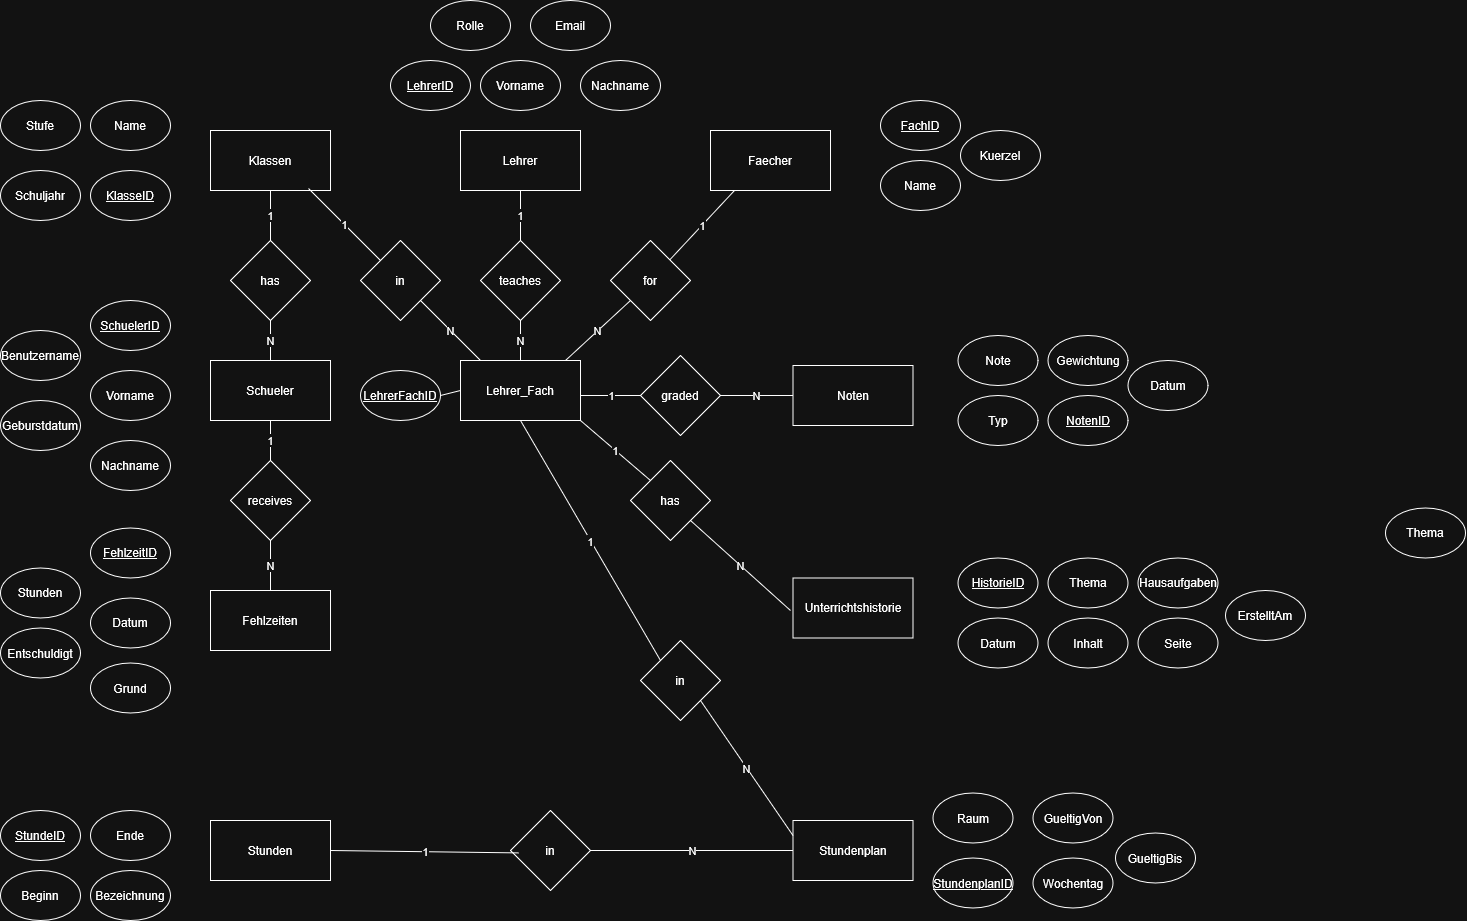

The diagram above was exported from draw.io. Its source (the exported page's mxGraphModel, read from the mxfile embedded in the PNG):
<mxGraphModel dx="3421" dy="1415" grid="1" gridSize="10" guides="1" tooltips="1" connect="1" arrows="1" fold="1" page="1" pageScale="1" pageWidth="850" pageHeight="1100" math="0" shadow="0">
  <root>
    <mxCell id="0" />
    <mxCell id="1" parent="0" />
    <mxCell id="-ZjtPxaLnpZ-p5fdLks0-1" parent="1" style="rounded=0;whiteSpace=wrap;html=1;" value="Schueler" vertex="1">
      <mxGeometry height="60" width="120" x="50" y="360" as="geometry" />
    </mxCell>
    <mxCell id="-ZjtPxaLnpZ-p5fdLks0-2" parent="1" style="rounded=0;whiteSpace=wrap;html=1;" value="Lehrer" vertex="1">
      <mxGeometry height="60" width="120" x="300" y="130" as="geometry" />
    </mxCell>
    <mxCell id="-ZjtPxaLnpZ-p5fdLks0-3" parent="1" style="rounded=0;whiteSpace=wrap;html=1;" value="Lehrer_Fach" vertex="1">
      <mxGeometry height="60" width="120" x="300" y="360" as="geometry" />
    </mxCell>
    <mxCell id="-ZjtPxaLnpZ-p5fdLks0-4" parent="1" style="rounded=0;whiteSpace=wrap;html=1;" value="Klassen" vertex="1">
      <mxGeometry height="60" width="120" x="50" y="130" as="geometry" />
    </mxCell>
    <mxCell id="-ZjtPxaLnpZ-p5fdLks0-5" parent="1" style="rounded=0;whiteSpace=wrap;html=1;" value="Faecher" vertex="1">
      <mxGeometry height="60" width="120" x="550" y="130" as="geometry" />
    </mxCell>
    <mxCell id="-ZjtPxaLnpZ-p5fdLks0-6" parent="1" style="rounded=0;whiteSpace=wrap;html=1;" value="Noten" vertex="1">
      <mxGeometry height="60" width="120" x="632.5" y="365" as="geometry" />
    </mxCell>
    <mxCell id="-ZjtPxaLnpZ-p5fdLks0-7" parent="1" style="rounded=0;whiteSpace=wrap;html=1;" value="Stunden" vertex="1">
      <mxGeometry height="60" width="120" x="50" y="820" as="geometry" />
    </mxCell>
    <mxCell id="-ZjtPxaLnpZ-p5fdLks0-8" parent="1" style="rounded=0;whiteSpace=wrap;html=1;" value="Fehlzeiten" vertex="1">
      <mxGeometry height="60" width="120" x="50" y="590" as="geometry" />
    </mxCell>
    <mxCell id="-ZjtPxaLnpZ-p5fdLks0-9" parent="1" style="rounded=0;whiteSpace=wrap;html=1;" value="Stundenplan" vertex="1">
      <mxGeometry height="60" width="120" x="632.5" y="820" as="geometry" />
    </mxCell>
    <mxCell id="-ZjtPxaLnpZ-p5fdLks0-10" parent="1" style="rounded=0;whiteSpace=wrap;html=1;" value="Unterrichtshistorie" vertex="1">
      <mxGeometry height="60" width="120" x="632.5" y="577.5" as="geometry" />
    </mxCell>
    <mxCell id="-ZjtPxaLnpZ-p5fdLks0-12" parent="1" style="rhombus;whiteSpace=wrap;html=1;" value="has" vertex="1">
      <mxGeometry height="80" width="80" x="70" y="240" as="geometry" />
    </mxCell>
    <mxCell id="-ZjtPxaLnpZ-p5fdLks0-13" parent="1" style="ellipse;whiteSpace=wrap;html=1;" value="Name" vertex="1">
      <mxGeometry height="50" width="80" x="-70" y="100" as="geometry" />
    </mxCell>
    <mxCell id="-ZjtPxaLnpZ-p5fdLks0-14" parent="1" style="ellipse;whiteSpace=wrap;html=1;" value="Stufe" vertex="1">
      <mxGeometry height="50" width="80" x="-160" y="100" as="geometry" />
    </mxCell>
    <mxCell id="-ZjtPxaLnpZ-p5fdLks0-15" parent="1" style="ellipse;whiteSpace=wrap;html=1;" value="Schuljahr" vertex="1">
      <mxGeometry height="50" width="80" x="-160" y="170" as="geometry" />
    </mxCell>
    <mxCell id="-ZjtPxaLnpZ-p5fdLks0-16" parent="1" style="ellipse;whiteSpace=wrap;html=1;" value="Nachname" vertex="1">
      <mxGeometry height="50" width="80" x="420" y="60" as="geometry" />
    </mxCell>
    <mxCell id="-ZjtPxaLnpZ-p5fdLks0-17" parent="1" style="ellipse;whiteSpace=wrap;html=1;fontStyle=4" value="LehrerID" vertex="1">
      <mxGeometry height="50" width="80" x="230" y="60" as="geometry" />
    </mxCell>
    <mxCell id="-ZjtPxaLnpZ-p5fdLks0-18" parent="1" style="ellipse;whiteSpace=wrap;html=1;fontStyle=4" value="KlasseID" vertex="1">
      <mxGeometry height="50" width="80" x="-70" y="170" as="geometry" />
    </mxCell>
    <mxCell id="-ZjtPxaLnpZ-p5fdLks0-19" parent="1" style="ellipse;whiteSpace=wrap;html=1;fontStyle=4" value="SchuelerID" vertex="1">
      <mxGeometry height="50" width="80" x="-70" y="300" as="geometry" />
    </mxCell>
    <mxCell id="-ZjtPxaLnpZ-p5fdLks0-20" parent="1" style="ellipse;whiteSpace=wrap;html=1;" value="Grund" vertex="1">
      <mxGeometry height="50" width="80" x="-70" y="662.5" as="geometry" />
    </mxCell>
    <mxCell id="-ZjtPxaLnpZ-p5fdLks0-21" parent="1" style="ellipse;whiteSpace=wrap;html=1;" value="Entschuldigt" vertex="1">
      <mxGeometry height="50" width="80" x="-160" y="627.5" as="geometry" />
    </mxCell>
    <mxCell id="-ZjtPxaLnpZ-p5fdLks0-36" edge="1" parent="1" source="-ZjtPxaLnpZ-p5fdLks0-12" style="endArrow=none;html=1;rounded=0;entryX=0.5;entryY=1;entryDx=0;entryDy=0;exitX=0.5;exitY=0;exitDx=0;exitDy=0;" target="-ZjtPxaLnpZ-p5fdLks0-4" value="1">
      <mxGeometry height="50" relative="1" width="50" as="geometry">
        <mxPoint x="400" y="430" as="sourcePoint" />
        <mxPoint x="450" y="380" as="targetPoint" />
      </mxGeometry>
    </mxCell>
    <mxCell id="-ZjtPxaLnpZ-p5fdLks0-37" edge="1" parent="1" source="-ZjtPxaLnpZ-p5fdLks0-1" style="endArrow=none;html=1;rounded=0;entryX=0.5;entryY=1;entryDx=0;entryDy=0;exitX=0.5;exitY=0;exitDx=0;exitDy=0;" target="-ZjtPxaLnpZ-p5fdLks0-12" value="N">
      <mxGeometry height="50" relative="1" width="50" as="geometry">
        <mxPoint x="130" y="300" as="sourcePoint" />
        <mxPoint x="130" y="250" as="targetPoint" />
      </mxGeometry>
    </mxCell>
    <mxCell id="-ZjtPxaLnpZ-p5fdLks0-38" parent="1" style="ellipse;whiteSpace=wrap;html=1;" value="Vorname" vertex="1">
      <mxGeometry height="50" width="80" x="-70" y="370" as="geometry" />
    </mxCell>
    <mxCell id="-ZjtPxaLnpZ-p5fdLks0-39" parent="1" style="ellipse;whiteSpace=wrap;html=1;" value="Nachname" vertex="1">
      <mxGeometry height="50" width="80" x="-70" y="440" as="geometry" />
    </mxCell>
    <mxCell id="-ZjtPxaLnpZ-p5fdLks0-40" parent="1" style="ellipse;whiteSpace=wrap;html=1;" value="Benutzername" vertex="1">
      <mxGeometry height="50" width="80" x="-160" y="330" as="geometry" />
    </mxCell>
    <mxCell id="-ZjtPxaLnpZ-p5fdLks0-41" parent="1" style="ellipse;whiteSpace=wrap;html=1;" value="Geburstdatum" vertex="1">
      <mxGeometry height="50" width="80" x="-160" y="400" as="geometry" />
    </mxCell>
    <mxCell id="-ZjtPxaLnpZ-p5fdLks0-47" edge="1" parent="1" source="-ZjtPxaLnpZ-p5fdLks0-8" style="endArrow=none;html=1;rounded=0;entryX=0.5;entryY=1;entryDx=0;entryDy=0;exitX=0.5;exitY=0;exitDx=0;exitDy=0;" target="-ZjtPxaLnpZ-p5fdLks0-55" value="N">
      <mxGeometry height="50" relative="1" width="50" as="geometry">
        <mxPoint x="100" y="600" as="sourcePoint" />
        <mxPoint x="150" y="550" as="targetPoint" />
      </mxGeometry>
    </mxCell>
    <mxCell id="-ZjtPxaLnpZ-p5fdLks0-50" parent="1" style="ellipse;whiteSpace=wrap;html=1;" value="Stunden" vertex="1">
      <mxGeometry height="50" width="80" x="-160" y="567.5" as="geometry" />
    </mxCell>
    <mxCell id="-ZjtPxaLnpZ-p5fdLks0-51" parent="1" style="ellipse;whiteSpace=wrap;html=1;fontStyle=4" value="FehlzeitID" vertex="1">
      <mxGeometry height="50" width="80" x="-70" y="527.5" as="geometry" />
    </mxCell>
    <mxCell id="-ZjtPxaLnpZ-p5fdLks0-52" parent="1" style="ellipse;whiteSpace=wrap;html=1;" value="Datum" vertex="1">
      <mxGeometry height="50" width="80" x="-70" y="597.5" as="geometry" />
    </mxCell>
    <mxCell id="-ZjtPxaLnpZ-p5fdLks0-53" parent="1" style="ellipse;whiteSpace=wrap;html=1;" value="Vorname" vertex="1">
      <mxGeometry height="50" width="80" x="320" y="60" as="geometry" />
    </mxCell>
    <mxCell id="-ZjtPxaLnpZ-p5fdLks0-55" parent="1" style="rhombus;whiteSpace=wrap;html=1;" value="receives" vertex="1">
      <mxGeometry height="80" width="80" x="70" y="460" as="geometry" />
    </mxCell>
    <mxCell id="-ZjtPxaLnpZ-p5fdLks0-56" parent="1" style="rhombus;whiteSpace=wrap;html=1;" value="teaches" vertex="1">
      <mxGeometry height="80" width="80" x="320" y="240" as="geometry" />
    </mxCell>
    <mxCell id="-ZjtPxaLnpZ-p5fdLks0-57" edge="1" parent="1" source="-ZjtPxaLnpZ-p5fdLks0-55" style="endArrow=none;html=1;rounded=0;exitX=0.5;exitY=0;exitDx=0;exitDy=0;" value="1">
      <mxGeometry height="50" relative="1" width="50" as="geometry">
        <mxPoint x="60" y="470" as="sourcePoint" />
        <mxPoint x="110" y="420" as="targetPoint" />
      </mxGeometry>
    </mxCell>
    <mxCell id="-ZjtPxaLnpZ-p5fdLks0-62" parent="1" style="ellipse;whiteSpace=wrap;html=1;" value="Rolle" vertex="1">
      <mxGeometry height="50" width="80" x="270" as="geometry" />
    </mxCell>
    <mxCell id="-ZjtPxaLnpZ-p5fdLks0-63" parent="1" style="ellipse;whiteSpace=wrap;html=1;" value="Email" vertex="1">
      <mxGeometry height="50" width="80" x="370" as="geometry" />
    </mxCell>
    <mxCell id="-ZjtPxaLnpZ-p5fdLks0-65" parent="1" style="ellipse;whiteSpace=wrap;html=1;fontStyle=4" value="FachID" vertex="1">
      <mxGeometry height="50" width="80" x="720" y="100" as="geometry" />
    </mxCell>
    <mxCell id="-ZjtPxaLnpZ-p5fdLks0-66" parent="1" style="ellipse;whiteSpace=wrap;html=1;fontStyle=4" value="LehrerFachID" vertex="1">
      <mxGeometry height="50" width="80" x="200" y="370" as="geometry" />
    </mxCell>
    <mxCell id="-ZjtPxaLnpZ-p5fdLks0-67" edge="1" parent="1" style="endArrow=none;html=1;rounded=0;entryX=0.5;entryY=1;entryDx=0;entryDy=0;" target="-ZjtPxaLnpZ-p5fdLks0-2" value="1">
      <mxGeometry height="50" relative="1" width="50" as="geometry">
        <mxPoint x="360" y="240" as="sourcePoint" />
        <mxPoint x="430" y="370" as="targetPoint" />
      </mxGeometry>
    </mxCell>
    <mxCell id="-ZjtPxaLnpZ-p5fdLks0-68" edge="1" parent="1" source="-ZjtPxaLnpZ-p5fdLks0-3" style="endArrow=none;html=1;rounded=0;entryX=0.5;entryY=1;entryDx=0;entryDy=0;exitX=0.5;exitY=0;exitDx=0;exitDy=0;" target="-ZjtPxaLnpZ-p5fdLks0-56" value="N">
      <mxGeometry height="50" relative="1" width="50" as="geometry">
        <mxPoint x="400" y="310" as="sourcePoint" />
        <mxPoint x="400" y="260" as="targetPoint" />
      </mxGeometry>
    </mxCell>
    <mxCell id="-ZjtPxaLnpZ-p5fdLks0-69" parent="1" style="rhombus;whiteSpace=wrap;html=1;" value="in" vertex="1">
      <mxGeometry height="80" width="80" x="200" y="240" as="geometry" />
    </mxCell>
    <mxCell id="-ZjtPxaLnpZ-p5fdLks0-70" edge="1" parent="1" style="endArrow=none;html=1;rounded=0;entryX=1;entryY=1;entryDx=0;entryDy=0;" target="-ZjtPxaLnpZ-p5fdLks0-69" value="N">
      <mxGeometry height="50" relative="1" width="50" as="geometry">
        <mxPoint x="320" y="360" as="sourcePoint" />
        <mxPoint x="430" y="370" as="targetPoint" />
      </mxGeometry>
    </mxCell>
    <mxCell id="-ZjtPxaLnpZ-p5fdLks0-71" edge="1" parent="1" source="-ZjtPxaLnpZ-p5fdLks0-69" style="endArrow=none;html=1;rounded=0;entryX=0.817;entryY=0.967;entryDx=0;entryDy=0;exitX=0;exitY=0;exitDx=0;exitDy=0;entryPerimeter=0;" target="-ZjtPxaLnpZ-p5fdLks0-4" value="1">
      <mxGeometry height="50" relative="1" width="50" as="geometry">
        <mxPoint x="230" y="250" as="sourcePoint" />
        <mxPoint x="170" y="190" as="targetPoint" />
      </mxGeometry>
    </mxCell>
    <mxCell id="-ZjtPxaLnpZ-p5fdLks0-72" parent="1" style="ellipse;whiteSpace=wrap;html=1;" value="Name" vertex="1">
      <mxGeometry height="50" width="80" x="720" y="160" as="geometry" />
    </mxCell>
    <mxCell id="-ZjtPxaLnpZ-p5fdLks0-73" parent="1" style="ellipse;whiteSpace=wrap;html=1;" value="Gewichtung" vertex="1">
      <mxGeometry height="50" width="80" x="887.5" y="335" as="geometry" />
    </mxCell>
    <mxCell id="-ZjtPxaLnpZ-p5fdLks0-74" parent="1" style="ellipse;whiteSpace=wrap;html=1;" value="Note" vertex="1">
      <mxGeometry height="50" width="80" x="797.5" y="335" as="geometry" />
    </mxCell>
    <mxCell id="-ZjtPxaLnpZ-p5fdLks0-76" parent="1" style="ellipse;whiteSpace=wrap;html=1;" value="Typ" vertex="1">
      <mxGeometry height="50" width="80" x="797.5" y="395" as="geometry" />
    </mxCell>
    <mxCell id="-ZjtPxaLnpZ-p5fdLks0-77" parent="1" style="ellipse;whiteSpace=wrap;html=1;fontStyle=4" value="NotenID" vertex="1">
      <mxGeometry height="50" width="80" x="887.5" y="395" as="geometry" />
    </mxCell>
    <mxCell id="-ZjtPxaLnpZ-p5fdLks0-78" parent="1" style="ellipse;whiteSpace=wrap;html=1;" value="Kuerzel" vertex="1">
      <mxGeometry height="50" width="80" x="800" y="130" as="geometry" />
    </mxCell>
    <mxCell id="-ZjtPxaLnpZ-p5fdLks0-81" edge="1" parent="1" style="endArrow=none;html=1;rounded=0;entryX=0;entryY=1;entryDx=0;entryDy=0;" target="-ZjtPxaLnpZ-p5fdLks0-80" value="N">
      <mxGeometry height="50" relative="1" width="50" as="geometry">
        <mxPoint x="405" y="360" as="sourcePoint" />
        <mxPoint x="455" y="310" as="targetPoint" />
      </mxGeometry>
    </mxCell>
    <mxCell id="-ZjtPxaLnpZ-p5fdLks0-82" edge="1" parent="1" source="-ZjtPxaLnpZ-p5fdLks0-80" style="endArrow=none;html=1;rounded=0;entryX=0.2;entryY=1;entryDx=0;entryDy=0;entryPerimeter=0;" target="-ZjtPxaLnpZ-p5fdLks0-5" value="1">
      <mxGeometry height="50" relative="1" width="50" as="geometry">
        <mxPoint x="495" y="260" as="sourcePoint" />
        <mxPoint x="550" y="200" as="targetPoint" />
      </mxGeometry>
    </mxCell>
    <mxCell id="-ZjtPxaLnpZ-p5fdLks0-80" parent="1" style="rhombus;whiteSpace=wrap;html=1;" value="for" vertex="1">
      <mxGeometry height="80" width="80" x="450" y="240" as="geometry" />
    </mxCell>
    <mxCell id="-ZjtPxaLnpZ-p5fdLks0-86" parent="1" style="ellipse;whiteSpace=wrap;html=1;" value="Datum" vertex="1">
      <mxGeometry height="50" width="80" x="967.5" y="360" as="geometry" />
    </mxCell>
    <mxCell id="-ZjtPxaLnpZ-p5fdLks0-88" parent="1" style="rhombus;whiteSpace=wrap;html=1;" value="graded" vertex="1">
      <mxGeometry height="80" width="80" x="480" y="355" as="geometry" />
    </mxCell>
    <mxCell id="-ZjtPxaLnpZ-p5fdLks0-90" edge="1" parent="1" style="endArrow=none;html=1;rounded=0;entryX=0;entryY=0.5;entryDx=0;entryDy=0;" target="-ZjtPxaLnpZ-p5fdLks0-88" value="1">
      <mxGeometry height="50" relative="1" width="50" as="geometry">
        <mxPoint x="420" y="395" as="sourcePoint" />
        <mxPoint x="430" y="370" as="targetPoint" />
      </mxGeometry>
    </mxCell>
    <mxCell id="-ZjtPxaLnpZ-p5fdLks0-91" edge="1" parent="1" source="-ZjtPxaLnpZ-p5fdLks0-6" style="endArrow=none;html=1;rounded=0;entryX=1;entryY=0.5;entryDx=0;entryDy=0;exitX=0;exitY=0.5;exitDx=0;exitDy=0;" target="-ZjtPxaLnpZ-p5fdLks0-88" value="N">
      <mxGeometry height="50" relative="1" width="50" as="geometry">
        <mxPoint x="630" y="400" as="sourcePoint" />
        <mxPoint x="550" y="420" as="targetPoint" />
      </mxGeometry>
    </mxCell>
    <mxCell id="-ZjtPxaLnpZ-p5fdLks0-92" parent="1" style="ellipse;whiteSpace=wrap;html=1;fontStyle=4" value="HistorieID" vertex="1">
      <mxGeometry height="50" width="80" x="797.5" y="557.5" as="geometry" />
    </mxCell>
    <mxCell id="-ZjtPxaLnpZ-p5fdLks0-93" parent="1" style="ellipse;whiteSpace=wrap;html=1;" value="Datum" vertex="1">
      <mxGeometry height="50" width="80" x="797.5" y="617.5" as="geometry" />
    </mxCell>
    <mxCell id="-ZjtPxaLnpZ-p5fdLks0-94" parent="1" style="ellipse;whiteSpace=wrap;html=1;" value="Thema" vertex="1">
      <mxGeometry height="50" width="80" x="887.5" y="557.5" as="geometry" />
    </mxCell>
    <mxCell id="-ZjtPxaLnpZ-p5fdLks0-97" parent="1" style="ellipse;whiteSpace=wrap;html=1;" value="Inhalt" vertex="1">
      <mxGeometry height="50" width="80" x="887.5" y="617.5" as="geometry" />
    </mxCell>
    <mxCell id="-ZjtPxaLnpZ-p5fdLks0-98" parent="1" style="ellipse;whiteSpace=wrap;html=1;" value="Hausaufgaben" vertex="1">
      <mxGeometry height="50" width="80" x="977.5" y="557.5" as="geometry" />
    </mxCell>
    <mxCell id="-ZjtPxaLnpZ-p5fdLks0-99" parent="1" style="ellipse;whiteSpace=wrap;html=1;" value="ErstelltAm" vertex="1">
      <mxGeometry height="50" width="80" x="1065" y="590" as="geometry" />
    </mxCell>
    <mxCell id="-ZjtPxaLnpZ-p5fdLks0-100" parent="1" style="ellipse;whiteSpace=wrap;html=1;" value="Seite" vertex="1">
      <mxGeometry height="50" width="80" x="977.5" y="617.5" as="geometry" />
    </mxCell>
    <mxCell id="-ZjtPxaLnpZ-p5fdLks0-101" parent="1" style="ellipse;whiteSpace=wrap;html=1;fontStyle=4" value="StundeID" vertex="1">
      <mxGeometry height="50" width="80" x="-160" y="810" as="geometry" />
    </mxCell>
    <mxCell id="-ZjtPxaLnpZ-p5fdLks0-102" parent="1" style="ellipse;whiteSpace=wrap;html=1;" value="Thema" vertex="1">
      <mxGeometry height="50" width="80" x="1225" y="507.5" as="geometry" />
    </mxCell>
    <mxCell id="-ZjtPxaLnpZ-p5fdLks0-103" parent="1" style="ellipse;whiteSpace=wrap;html=1;" value="GueltigBis" vertex="1">
      <mxGeometry height="50" width="80" x="955" y="832.5" as="geometry" />
    </mxCell>
    <mxCell id="-ZjtPxaLnpZ-p5fdLks0-104" parent="1" style="ellipse;whiteSpace=wrap;html=1;" value="GueltigVon" vertex="1">
      <mxGeometry height="50" width="80" x="872.5" y="792.5" as="geometry" />
    </mxCell>
    <mxCell id="-ZjtPxaLnpZ-p5fdLks0-105" parent="1" style="ellipse;whiteSpace=wrap;html=1;" value="Raum" vertex="1">
      <mxGeometry height="50" width="80" x="772.5" y="792.5" as="geometry" />
    </mxCell>
    <mxCell id="-ZjtPxaLnpZ-p5fdLks0-106" parent="1" style="ellipse;whiteSpace=wrap;html=1;" value="Wochentag" vertex="1">
      <mxGeometry height="50" width="80" x="872.5" y="857.5" as="geometry" />
    </mxCell>
    <mxCell id="-ZjtPxaLnpZ-p5fdLks0-107" parent="1" style="ellipse;whiteSpace=wrap;html=1;" value="&lt;u&gt;StundenplanID&lt;/u&gt;" vertex="1">
      <mxGeometry height="50" width="80" x="772.5" y="857.5" as="geometry" />
    </mxCell>
    <mxCell id="-ZjtPxaLnpZ-p5fdLks0-108" parent="1" style="ellipse;whiteSpace=wrap;html=1;" value="Ende" vertex="1">
      <mxGeometry height="50" width="80" x="-70" y="810" as="geometry" />
    </mxCell>
    <mxCell id="-ZjtPxaLnpZ-p5fdLks0-109" parent="1" style="ellipse;whiteSpace=wrap;html=1;" value="Beginn" vertex="1">
      <mxGeometry height="50" width="80" x="-160" y="870" as="geometry" />
    </mxCell>
    <mxCell id="-ZjtPxaLnpZ-p5fdLks0-110" parent="1" style="ellipse;whiteSpace=wrap;html=1;" value="Bezeichnung" vertex="1">
      <mxGeometry height="50" width="80" x="-70" y="870" as="geometry" />
    </mxCell>
    <mxCell id="-ZjtPxaLnpZ-p5fdLks0-112" parent="1" style="rhombus;whiteSpace=wrap;html=1;" value="has" vertex="1">
      <mxGeometry height="80" width="80" x="470" y="460" as="geometry" />
    </mxCell>
    <mxCell id="-ZjtPxaLnpZ-p5fdLks0-114" edge="1" parent="1" source="-ZjtPxaLnpZ-p5fdLks0-112" style="endArrow=none;html=1;rounded=0;exitX=1;exitY=1;exitDx=0;exitDy=0;" value="N">
      <mxGeometry height="50" relative="1" width="50" as="geometry">
        <mxPoint x="550" y="667.5" as="sourcePoint" />
        <mxPoint x="630" y="610" as="targetPoint" />
      </mxGeometry>
    </mxCell>
    <mxCell id="-ZjtPxaLnpZ-p5fdLks0-115" edge="1" parent="1" source="-ZjtPxaLnpZ-p5fdLks0-112" style="endArrow=none;html=1;rounded=0;exitX=0;exitY=0;exitDx=0;exitDy=0;entryX=1;entryY=1;entryDx=0;entryDy=0;" target="-ZjtPxaLnpZ-p5fdLks0-3" value="1">
      <mxGeometry height="50" relative="1" width="50" as="geometry">
        <mxPoint x="550" y="580" as="sourcePoint" />
        <mxPoint x="640" y="649.5" as="targetPoint" />
      </mxGeometry>
    </mxCell>
    <mxCell id="ufqRytofpTK0jT0WoISq-1" edge="1" parent="1" source="-ZjtPxaLnpZ-p5fdLks0-66" style="endArrow=none;html=1;rounded=0;entryX=0;entryY=0.5;entryDx=0;entryDy=0;exitX=1;exitY=0.5;exitDx=0;exitDy=0;" target="-ZjtPxaLnpZ-p5fdLks0-3" value="">
      <mxGeometry height="50" relative="1" width="50" as="geometry">
        <mxPoint x="200" y="507.5" as="sourcePoint" />
        <mxPoint x="250" y="457.5" as="targetPoint" />
      </mxGeometry>
    </mxCell>
    <mxCell id="ufqRytofpTK0jT0WoISq-2" parent="1" style="rhombus;whiteSpace=wrap;html=1;" value="in" vertex="1">
      <mxGeometry height="80" width="80" x="480" y="640" as="geometry" />
    </mxCell>
    <mxCell id="ufqRytofpTK0jT0WoISq-3" parent="1" style="rhombus;whiteSpace=wrap;html=1;" value="in" vertex="1">
      <mxGeometry height="80" width="80" x="350" y="810" as="geometry" />
    </mxCell>
    <mxCell id="ufqRytofpTK0jT0WoISq-4" edge="1" parent="1" source="ufqRytofpTK0jT0WoISq-2" style="endArrow=none;html=1;rounded=0;exitX=0;exitY=0;exitDx=0;exitDy=0;" value="1">
      <mxGeometry height="50" relative="1" width="50" as="geometry">
        <mxPoint x="310" y="470" as="sourcePoint" />
        <mxPoint x="360" y="420" as="targetPoint" />
      </mxGeometry>
    </mxCell>
    <mxCell id="ufqRytofpTK0jT0WoISq-5" edge="1" parent="1" source="-ZjtPxaLnpZ-p5fdLks0-9" style="endArrow=none;html=1;rounded=0;entryX=1;entryY=1;entryDx=0;entryDy=0;exitX=0;exitY=0.25;exitDx=0;exitDy=0;" target="ufqRytofpTK0jT0WoISq-2" value="N">
      <mxGeometry height="50" relative="1" width="50" as="geometry">
        <mxPoint x="630" y="850" as="sourcePoint" />
        <mxPoint x="420" y="740" as="targetPoint" />
      </mxGeometry>
    </mxCell>
    <mxCell id="ufqRytofpTK0jT0WoISq-6" edge="1" parent="1" source="ufqRytofpTK0jT0WoISq-3" style="endArrow=none;html=1;rounded=0;entryX=0;entryY=0.5;entryDx=0;entryDy=0;exitX=1;exitY=0.5;exitDx=0;exitDy=0;" target="-ZjtPxaLnpZ-p5fdLks0-9" value="N">
      <mxGeometry height="50" relative="1" width="50" as="geometry">
        <mxPoint x="690" y="997" as="sourcePoint" />
        <mxPoint x="590" y="870" as="targetPoint" />
      </mxGeometry>
    </mxCell>
    <mxCell id="ufqRytofpTK0jT0WoISq-7" edge="1" parent="1" source="-ZjtPxaLnpZ-p5fdLks0-7" style="endArrow=none;html=1;rounded=0;entryX=0.099;entryY=0.53;entryDx=0;entryDy=0;exitX=1;exitY=0.5;exitDx=0;exitDy=0;entryPerimeter=0;" target="ufqRytofpTK0jT0WoISq-3" value="1">
      <mxGeometry height="50" relative="1" width="50" as="geometry">
        <mxPoint x="610" y="860" as="sourcePoint" />
        <mxPoint x="813" y="867" as="targetPoint" />
      </mxGeometry>
    </mxCell>
  </root>
</mxGraphModel>